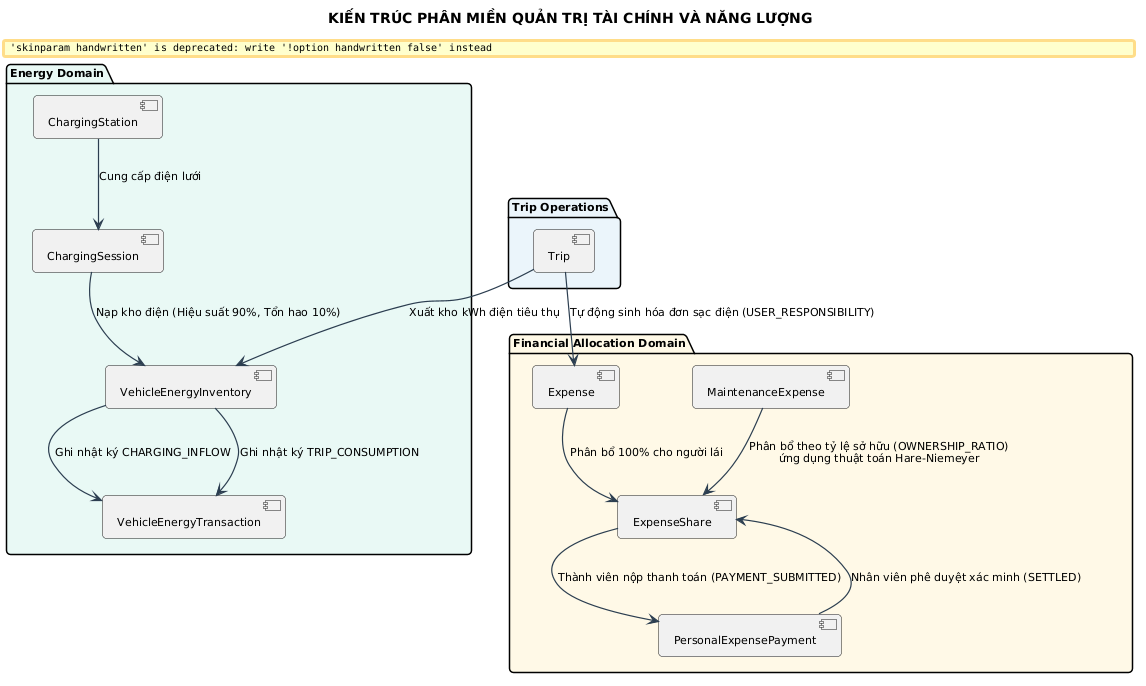

The diagram above was rendered by PlantUML. Its source (embedded in the PNG):
@startuml
title KIẾN TRÚC PHÂN MIỀN QUẢN TRỊ TÀI CHÍNH VÀ NĂNG LƯỢNG

skinparam backgroundColor #FFFFFF
skinparam defaultFontName "Segoe UI"
skinparam defaultFontSize 11
skinparam roundCorner 8
skinparam shadowing false
skinparam handwritten false
skinparam ArrowColor #2C3E50
skinparam ArrowThickness 1.2


package "Energy Domain" #E8F8F5 {
    [ChargingStation] as Station
    [ChargingSession] as Session
    [VehicleEnergyInventory] as Inventory
    [VehicleEnergyTransaction] as EnergyTx
    
    Station --> Session : Cung cấp điện lưới
    Session --> Inventory : Nạp kho điện (Hiệu suất 90%, Tổn hao 10%)
    Inventory --> EnergyTx : Ghi nhật ký CHARGING_INFLOW
}

package "Trip Operations" #EBF5FB {
    [Trip] as Trip
    Trip --> Inventory : Xuất kho kWh điện tiêu thụ
    Inventory --> EnergyTx : Ghi nhật ký TRIP_CONSUMPTION
}

package "Financial Allocation Domain" #FEF9E7 {
    [Expense] as Expense
    [ExpenseShare] as Share
    [PersonalExpensePayment] as Payment
    
    Trip --> Expense : Tự động sinh hóa đơn sạc điện (USER_RESPONSIBILITY)
    Expense --> Share : Phân bổ 100% cho người lái
    
    [MaintenanceExpense] as MaintExp
    MaintExp --> Share : Phân bổ theo tỷ lệ sở hữu (OWNERSHIP_RATIO)\nứng dụng thuật toán Hare-Niemeyer
    
    Share --> Payment : Thành viên nộp thanh toán (PAYMENT_SUBMITTED)
    Payment --> Share : Nhân viên phê duyệt xác minh (SETTLED)
}
@enduml